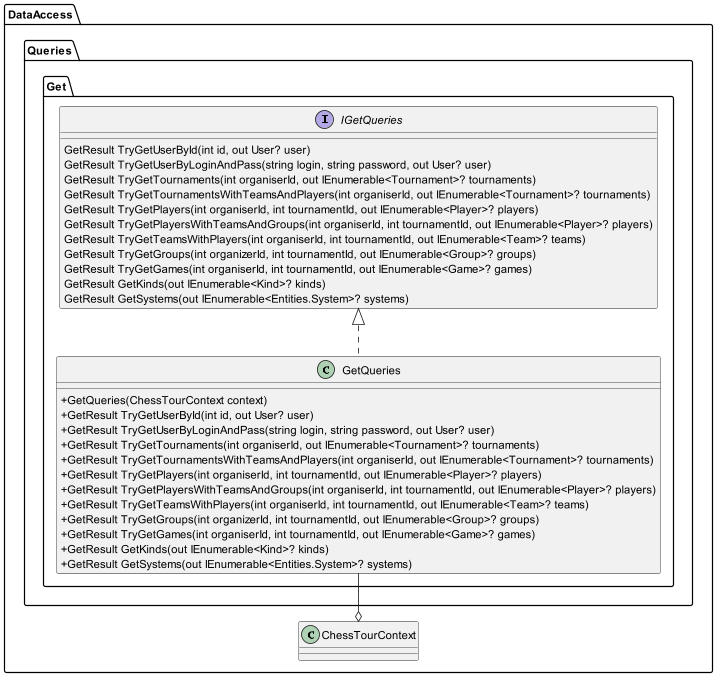

The diagram above was rendered by PlantUML. Its source (embedded in the PNG):
@startuml data_acces_get

skinparam classAttributeIconSize 0

package DataAccess{
package Queries{
package Get {
    interface IGetQueries{
        GetResult TryGetUserById(int id, out User? user)
        GetResult TryGetUserByLoginAndPass(string login, string password, out User? user)
        GetResult TryGetTournaments(int organiserId, out IEnumerable<Tournament>? tournaments)
        GetResult TryGetTournamentsWithTeamsAndPlayers(int organiserId, out IEnumerable<Tournament>? tournaments)
        GetResult TryGetPlayers(int organiserId, int tournamentId, out IEnumerable<Player>? players)
        GetResult TryGetPlayersWithTeamsAndGroups(int organiserId, int tournamentId, out IEnumerable<Player>? players)
        GetResult TryGetTeamsWithPlayers(int organiserId, int tournamentId, out IEnumerable<Team>? teams)
        GetResult TryGetGroups(int organizerId, int tournamentId, out IEnumerable<Group>? groups)
        GetResult TryGetGames(int organiserId, int tournamentId, out IEnumerable<Game>? games)
        GetResult GetKinds(out IEnumerable<Kind>? kinds)
        GetResult GetSystems(out IEnumerable<Entities.System>? systems)
    }

    class GetQueries implements IGetQueries {
        + GetQueries(ChessTourContext context)
        + GetResult TryGetUserById(int id, out User? user)
        + GetResult TryGetUserByLoginAndPass(string login, string password, out User? user)
        + GetResult TryGetTournaments(int organiserId, out IEnumerable<Tournament>? tournaments)
        + GetResult TryGetTournamentsWithTeamsAndPlayers(int organiserId, out IEnumerable<Tournament>? tournaments)
        + GetResult TryGetPlayers(int organiserId, int tournamentId, out IEnumerable<Player>? players)
        + GetResult TryGetPlayersWithTeamsAndGroups(int organiserId, int tournamentId, out IEnumerable<Player>? players)
        + GetResult TryGetTeamsWithPlayers(int organiserId, int tournamentId, out IEnumerable<Team>? teams)
        + GetResult TryGetGroups(int organizerId, int tournamentId, out IEnumerable<Group>? groups)
        + GetResult TryGetGames(int organiserId, int tournamentId, out IEnumerable<Game>? games)
        + GetResult GetKinds(out IEnumerable<Kind>? kinds)
        + GetResult GetSystems(out IEnumerable<Entities.System>? systems)
    }

    GetQueries --o DataAccess.ChessTourContext
}

@enduml